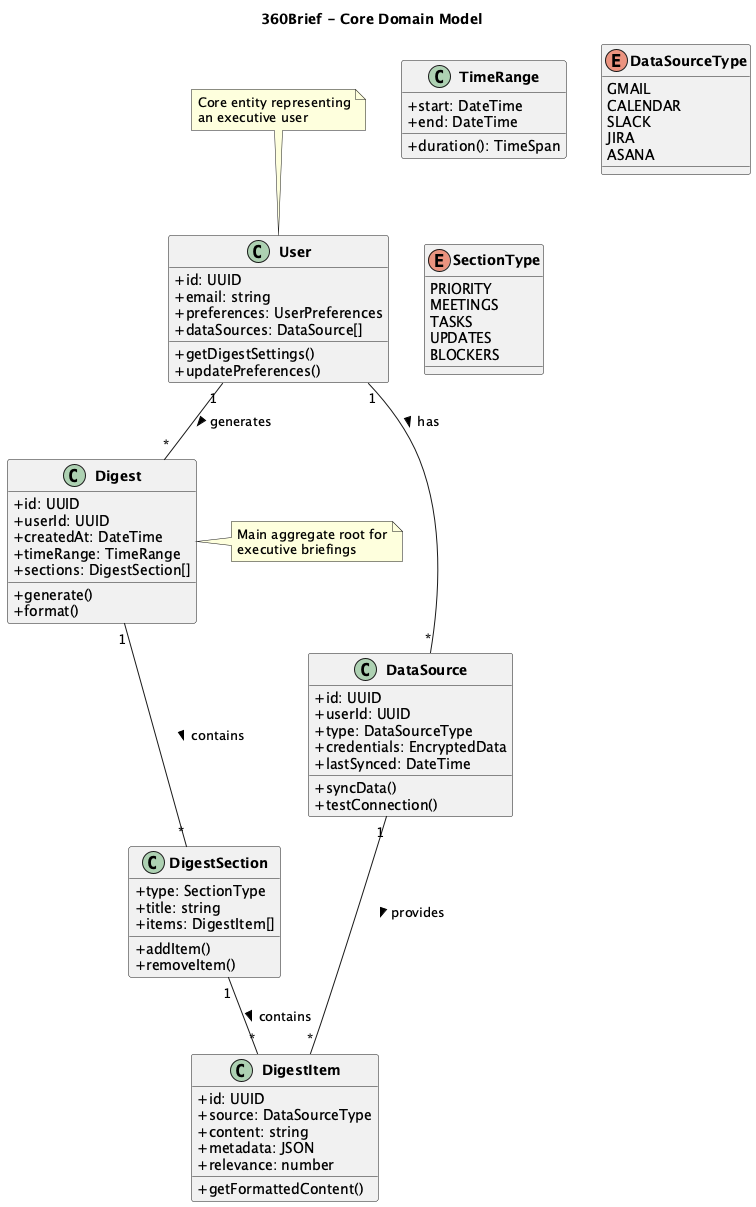

The diagram above was rendered by PlantUML. Its source (embedded in the PNG):
@startuml 360Brief - Class Diagram

title 360Brief - Core Domain Model

skinparam classAttributeIconSize 0
skinparam classFontStyle bold

' Core Entities
class User {
  +id: UUID
  +email: string
  +preferences: UserPreferences
  +dataSources: DataSource[]
  +getDigestSettings()
  +updatePreferences()
}

class Digest {
  +id: UUID
  +userId: UUID
  +createdAt: DateTime
  +timeRange: TimeRange
  +sections: DigestSection[]
  +generate()
  +format()
}

class DataSource {
  +id: UUID
  +userId: UUID
  +type: DataSourceType
  +credentials: EncryptedData
  +lastSynced: DateTime
  +syncData()
  +testConnection()
}

' Value Objects
class TimeRange {
  +start: DateTime
  +end: DateTime
  +duration(): TimeSpan
}

class DigestSection {
  +type: SectionType
  +title: string
  +items: DigestItem[]
  +addItem()
  +removeItem()
}

class DigestItem {
  +id: UUID
  +source: DataSourceType
  +content: string
  +metadata: JSON
  +relevance: number
  +getFormattedContent()
}

' Enums
enum DataSourceType {
  GMAIL
  CALENDAR
  SLACK
  JIRA
  ASANA
}

enum SectionType {
  PRIORITY
  MEETINGS
  TASKS
  UPDATES
  BLOCKERS
}

' Relationships
User "1" -- "*" DataSource : has >
User "1" -- "*" Digest : generates >
Digest "1" -- "*" DigestSection : contains >
DigestSection "1" -- "*" DigestItem : contains >
DataSource "1" -- "*" DigestItem : provides >

' Add notes
note top of User
  Core entity representing
  an executive user
end note

note right of Digest
  Main aggregate root for
  executive briefings
end note

@enduml